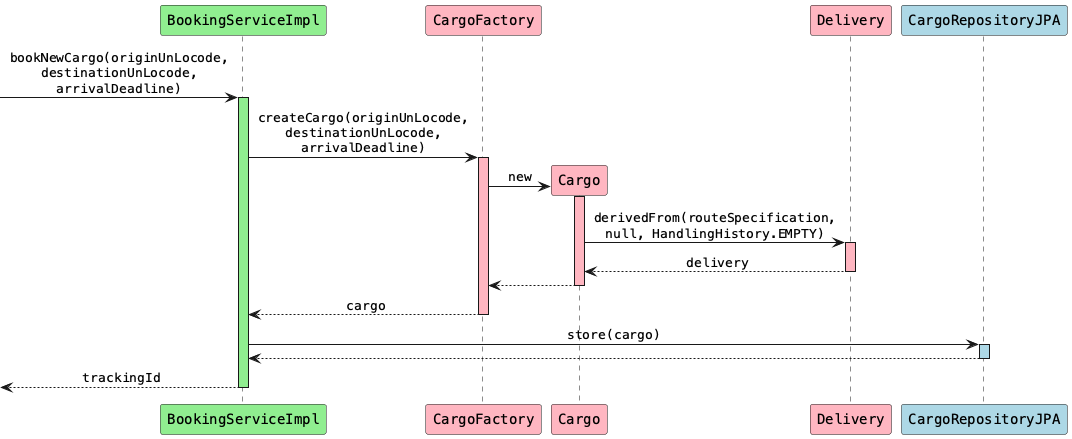

The diagram above was rendered by PlantUML. Its source (embedded in the PNG):
@startuml
skinparam monochrome false
skinparam defaultFontName Courier
skinparam sequenceMessageAlign center

participant "BookingServiceImpl" as bs #lightgreen
participant "CargoFactory" as cf #lightpink
participant "Cargo" as c #lightpink
participant "Delivery" as d #lightpink
participant "CargoRepositoryJPA" as cr #lightblue

[-> bs: bookNewCargo(originUnLocode,\ndestinationUnLocode,\narrivalDeadline)
activate bs #lightgreen

bs -> cf: createCargo(originUnLocode,\ndestinationUnLocode,\narrivalDeadline)
activate cf #lightpink
create c
cf -> c: new
activate c #lightpink

c -> d: derivedFrom(routeSpecification,\nnull, HandlingHistory.EMPTY)
activate d #lightpink
d --> c: delivery
deactivate d

c --> cf
deactivate c
cf --> bs: cargo
deactivate cf

bs -> cr: store(cargo)
activate cr #lightblue
cr --> bs
deactivate cr

[<-- bs: trackingId
deactivate bs

@enduml